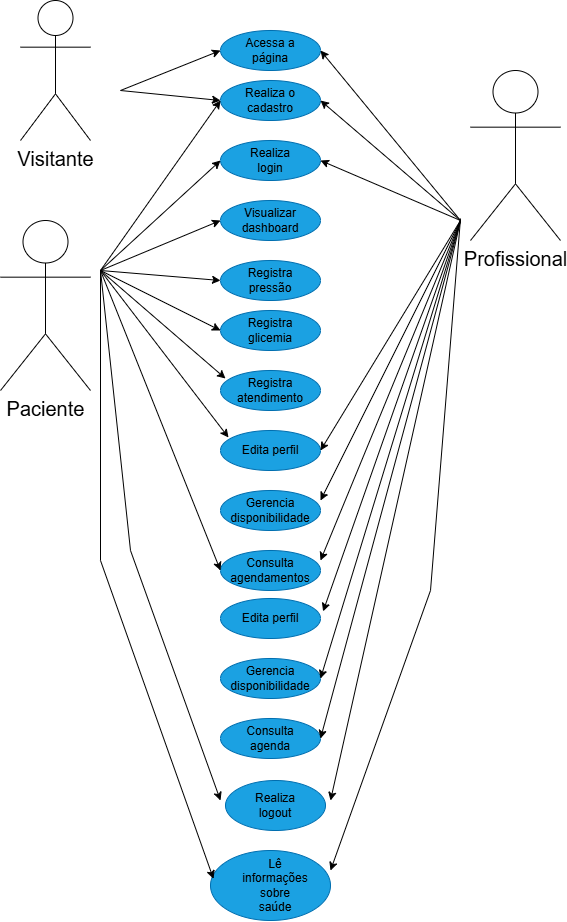

The diagram above was exported from draw.io. Its source (the exported page's mxGraphModel, read from the mxfile embedded in the PNG):
<mxGraphModel dx="1704" dy="902" grid="1" gridSize="10" guides="1" tooltips="1" connect="1" arrows="1" fold="1" page="1" pageScale="1" pageWidth="827" pageHeight="1169" math="0" shadow="0">
  <root>
    <mxCell id="0" />
    <mxCell id="1" parent="0" />
    <mxCell id="uhP_MsG5trlTy4Jgoi8k-2" edge="1" parent="1" style="endArrow=classic;html=1;rounded=0;defaultLabelBackgroundColor=page;labelPadding=0 4;" value="">
      <mxGeometry height="50" relative="1" width="50" as="geometry">
        <mxPoint x="150" y="100" as="sourcePoint" />
        <mxPoint x="250" y="60" as="targetPoint" />
      </mxGeometry>
    </mxCell>
    <mxCell id="uhP_MsG5trlTy4Jgoi8k-8" edge="1" parent="1" style="endArrow=classic;html=1;rounded=0;defaultLabelBackgroundColor=page;labelPadding=0 4;" value="">
      <mxGeometry height="50" relative="1" width="50" as="geometry">
        <mxPoint x="150" y="100" as="sourcePoint" />
        <mxPoint x="250" y="110" as="targetPoint" />
      </mxGeometry>
    </mxCell>
    <mxCell id="uhP_MsG5trlTy4Jgoi8k-9" parent="1" style="ellipse;whiteSpace=wrap;html=1;shapeInside=1;fillColor=#1ba1e2;fontColor=#ffffff;strokeColor=#006EAF;" value="" vertex="1">
      <mxGeometry height="40" width="100" x="250" y="90" as="geometry" />
    </mxCell>
    <mxCell id="uhP_MsG5trlTy4Jgoi8k-10" parent="1" style="text;html=1;whiteSpace=wrap;strokeColor=none;fillColor=none;align=center;verticalAlign=middle;rounded=0;" value="Realiza o cadastro" vertex="1">
      <mxGeometry height="30" width="60" x="270" y="95" as="geometry" />
    </mxCell>
    <mxCell id="uhP_MsG5trlTy4Jgoi8k-11" parent="1" style="ellipse;whiteSpace=wrap;html=1;shapeInside=1;fillColor=#1ba1e2;fontColor=#ffffff;strokeColor=#006EAF;" value="" vertex="1">
      <mxGeometry height="40" width="100" x="250" y="40" as="geometry" />
    </mxCell>
    <mxCell id="uhP_MsG5trlTy4Jgoi8k-12" parent="1" style="text;html=1;whiteSpace=wrap;strokeColor=none;fillColor=none;align=center;verticalAlign=middle;rounded=0;" value="Acessa a página" vertex="1">
      <mxGeometry height="30" width="60" x="270" y="45" as="geometry" />
    </mxCell>
    <mxCell id="uhP_MsG5trlTy4Jgoi8k-14" parent="1" style="ellipse;whiteSpace=wrap;html=1;shapeInside=1;fillColor=#1ba1e2;fontColor=#ffffff;strokeColor=#006EAF;" value="" vertex="1">
      <mxGeometry height="70" width="120" x="240" y="860" as="geometry" />
    </mxCell>
    <mxCell id="uhP_MsG5trlTy4Jgoi8k-15" parent="1" style="text;html=1;whiteSpace=wrap;strokeColor=none;fillColor=none;align=center;verticalAlign=middle;rounded=0;" value="Lê informações sobre saúde" vertex="1">
      <mxGeometry height="30" width="50" x="280" y="880" as="geometry" />
    </mxCell>
    <mxCell id="uhP_MsG5trlTy4Jgoi8k-22" parent="1" style="ellipse;whiteSpace=wrap;html=1;shapeInside=1;fillColor=#1ba1e2;fontColor=#ffffff;strokeColor=#006EAF;" value="" vertex="1">
      <mxGeometry height="40" width="100" x="250" y="210" as="geometry" />
    </mxCell>
    <mxCell id="uhP_MsG5trlTy4Jgoi8k-23" parent="1" style="text;html=1;whiteSpace=wrap;strokeColor=none;fillColor=none;align=center;verticalAlign=middle;rounded=0;" value="Visualizar dashboard" vertex="1">
      <mxGeometry height="30" width="60" x="270" y="215" as="geometry" />
    </mxCell>
    <mxCell id="uhP_MsG5trlTy4Jgoi8k-24" parent="1" style="ellipse;whiteSpace=wrap;html=1;shapeInside=1;fillColor=#1ba1e2;fontColor=#ffffff;strokeColor=#006EAF;" value="" vertex="1">
      <mxGeometry height="40" width="100" x="250" y="150" as="geometry" />
    </mxCell>
    <mxCell id="uhP_MsG5trlTy4Jgoi8k-25" parent="1" style="text;html=1;whiteSpace=wrap;strokeColor=none;fillColor=none;align=center;verticalAlign=middle;rounded=0;" value="Realiza login" vertex="1">
      <mxGeometry height="30" width="60" x="270" y="155" as="geometry" />
    </mxCell>
    <mxCell id="uhP_MsG5trlTy4Jgoi8k-26" edge="1" parent="1" style="endArrow=classic;html=1;rounded=0;defaultLabelBackgroundColor=page;labelPadding=0 4;entryX=0;entryY=0.5;entryDx=0;entryDy=0;" target="uhP_MsG5trlTy4Jgoi8k-24" value="">
      <mxGeometry height="50" relative="1" width="50" as="geometry">
        <mxPoint x="130" y="280" as="sourcePoint" />
        <mxPoint x="360" y="260" as="targetPoint" />
      </mxGeometry>
    </mxCell>
    <mxCell id="uhP_MsG5trlTy4Jgoi8k-27" edge="1" parent="1" style="endArrow=classic;html=1;rounded=0;defaultLabelBackgroundColor=page;labelPadding=0 4;entryX=0;entryY=0.5;entryDx=0;entryDy=0;" target="uhP_MsG5trlTy4Jgoi8k-22" value="">
      <mxGeometry height="50" relative="1" width="50" as="geometry">
        <mxPoint x="130" y="280" as="sourcePoint" />
        <mxPoint x="320" y="200" as="targetPoint" />
      </mxGeometry>
    </mxCell>
    <mxCell id="uhP_MsG5trlTy4Jgoi8k-28" edge="1" parent="1" style="endArrow=classic;html=1;rounded=0;defaultLabelBackgroundColor=page;labelPadding=0 4;entryX=0;entryY=0.5;entryDx=0;entryDy=0;" target="uhP_MsG5trlTy4Jgoi8k-9" value="">
      <mxGeometry height="50" relative="1" width="50" as="geometry">
        <mxPoint x="130" y="280" as="sourcePoint" />
        <mxPoint x="300" y="220" as="targetPoint" />
      </mxGeometry>
    </mxCell>
    <mxCell id="uhP_MsG5trlTy4Jgoi8k-29" parent="1" style="ellipse;whiteSpace=wrap;html=1;shapeInside=1;fillColor=#1ba1e2;fontColor=#ffffff;strokeColor=#006EAF;" value="" vertex="1">
      <mxGeometry height="40" width="100" x="250" y="320" as="geometry" />
    </mxCell>
    <mxCell id="uhP_MsG5trlTy4Jgoi8k-30" parent="1" style="text;html=1;whiteSpace=wrap;strokeColor=none;fillColor=none;align=center;verticalAlign=middle;rounded=0;" value="Registra glicemia" vertex="1">
      <mxGeometry height="30" width="60" x="270" y="325" as="geometry" />
    </mxCell>
    <mxCell id="uhP_MsG5trlTy4Jgoi8k-31" parent="1" style="ellipse;whiteSpace=wrap;html=1;shapeInside=1;fillColor=#1ba1e2;fontColor=#ffffff;strokeColor=#006EAF;" value="" vertex="1">
      <mxGeometry height="40" width="100" x="250" y="270" as="geometry" />
    </mxCell>
    <mxCell id="uhP_MsG5trlTy4Jgoi8k-32" parent="1" style="text;html=1;whiteSpace=wrap;strokeColor=none;fillColor=none;align=center;verticalAlign=middle;rounded=0;" value="Registra pressão" vertex="1">
      <mxGeometry height="30" width="60" x="270" y="275" as="geometry" />
    </mxCell>
    <mxCell id="uhP_MsG5trlTy4Jgoi8k-33" parent="1" style="ellipse;whiteSpace=wrap;html=1;shapeInside=1;fillColor=#1ba1e2;fontColor=#ffffff;strokeColor=#006EAF;" value="" vertex="1">
      <mxGeometry height="40" width="100" x="250" y="440" as="geometry" />
    </mxCell>
    <mxCell id="uhP_MsG5trlTy4Jgoi8k-34" parent="1" style="text;html=1;whiteSpace=wrap;strokeColor=none;fillColor=none;align=center;verticalAlign=middle;rounded=0;" value="Edita perfil" vertex="1">
      <mxGeometry height="30" width="60" x="270" y="445" as="geometry" />
    </mxCell>
    <mxCell id="uhP_MsG5trlTy4Jgoi8k-35" parent="1" style="ellipse;whiteSpace=wrap;html=1;shapeInside=1;fillColor=#1ba1e2;fontColor=#ffffff;strokeColor=#006EAF;" value="" vertex="1">
      <mxGeometry height="40" width="100" x="250" y="380" as="geometry" />
    </mxCell>
    <mxCell id="uhP_MsG5trlTy4Jgoi8k-36" parent="1" style="text;html=1;whiteSpace=wrap;strokeColor=none;fillColor=none;align=center;verticalAlign=middle;rounded=0;" value="Registra atendimento" vertex="1">
      <mxGeometry height="30" width="60" x="270" y="385" as="geometry" />
    </mxCell>
    <mxCell id="uhP_MsG5trlTy4Jgoi8k-41" parent="1" style="shape=umlActor;verticalLabelPosition=bottom;verticalAlign=top;html=1;labelPerimeter=1;" value="&lt;font style=&quot;font-size: 20px;&quot;&gt;Profissional&lt;/font&gt;" vertex="1">
      <mxGeometry height="170" width="90" x="500" y="80" as="geometry" />
    </mxCell>
    <mxCell id="uhP_MsG5trlTy4Jgoi8k-43" edge="1" parent="1" style="endArrow=classic;html=1;rounded=0;defaultLabelBackgroundColor=page;labelPadding=0 4;entryX=1;entryY=0.5;entryDx=0;entryDy=0;" target="uhP_MsG5trlTy4Jgoi8k-11" value="">
      <mxGeometry height="50" relative="1" width="50" as="geometry">
        <mxPoint x="490" y="230" as="sourcePoint" />
        <mxPoint x="340" y="350" as="targetPoint" />
      </mxGeometry>
    </mxCell>
    <mxCell id="uhP_MsG5trlTy4Jgoi8k-44" edge="1" parent="1" style="endArrow=classic;html=1;rounded=0;defaultLabelBackgroundColor=page;labelPadding=0 4;entryX=1;entryY=0.5;entryDx=0;entryDy=0;" target="uhP_MsG5trlTy4Jgoi8k-9" value="">
      <mxGeometry height="50" relative="1" width="50" as="geometry">
        <mxPoint x="490" y="230" as="sourcePoint" />
        <mxPoint x="460" y="230" as="targetPoint" />
      </mxGeometry>
    </mxCell>
    <mxCell id="uhP_MsG5trlTy4Jgoi8k-45" edge="1" parent="1" style="endArrow=classic;html=1;rounded=0;defaultLabelBackgroundColor=page;labelPadding=0 4;entryX=1;entryY=0.5;entryDx=0;entryDy=0;" target="uhP_MsG5trlTy4Jgoi8k-33" value="">
      <mxGeometry height="50" relative="1" width="50" as="geometry">
        <mxPoint x="490" y="230" as="sourcePoint" />
        <mxPoint x="460" y="210" as="targetPoint" />
      </mxGeometry>
    </mxCell>
    <mxCell id="uhP_MsG5trlTy4Jgoi8k-46" edge="1" parent="1" style="endArrow=classic;html=1;rounded=0;defaultLabelBackgroundColor=page;labelPadding=0 4;entryX=1;entryY=0.5;entryDx=0;entryDy=0;" target="uhP_MsG5trlTy4Jgoi8k-24" value="">
      <mxGeometry height="50" relative="1" width="50" as="geometry">
        <mxPoint x="490" y="230" as="sourcePoint" />
        <mxPoint x="460" y="260" as="targetPoint" />
      </mxGeometry>
    </mxCell>
    <mxCell id="uhP_MsG5trlTy4Jgoi8k-47" edge="1" parent="1" style="endArrow=classic;html=1;rounded=0;defaultLabelBackgroundColor=page;labelPadding=0 4;entryX=0;entryY=0.5;entryDx=0;entryDy=0;" target="uhP_MsG5trlTy4Jgoi8k-29" value="">
      <mxGeometry height="50" relative="1" width="50" as="geometry">
        <mxPoint x="130" y="280" as="sourcePoint" />
        <mxPoint x="330" y="360" as="targetPoint" />
      </mxGeometry>
    </mxCell>
    <mxCell id="uhP_MsG5trlTy4Jgoi8k-48" edge="1" parent="1" style="endArrow=classic;html=1;rounded=0;defaultLabelBackgroundColor=page;labelPadding=0 4;entryX=0;entryY=0.5;entryDx=0;entryDy=0;" target="uhP_MsG5trlTy4Jgoi8k-31" value="">
      <mxGeometry height="50" relative="1" width="50" as="geometry">
        <mxPoint x="130" y="280" as="sourcePoint" />
        <mxPoint x="330" y="240" as="targetPoint" />
      </mxGeometry>
    </mxCell>
    <mxCell id="uhP_MsG5trlTy4Jgoi8k-49" edge="1" parent="1" style="endArrow=classic;html=1;rounded=0;defaultLabelBackgroundColor=page;labelPadding=0 4;entryX=0.05;entryY=0.2;entryDx=0;entryDy=0;entryPerimeter=0;" target="uhP_MsG5trlTy4Jgoi8k-35" value="">
      <mxGeometry height="50" relative="1" width="50" as="geometry">
        <mxPoint x="130" y="280" as="sourcePoint" />
        <mxPoint x="330" y="450" as="targetPoint" />
      </mxGeometry>
    </mxCell>
    <mxCell id="uhP_MsG5trlTy4Jgoi8k-50" edge="1" parent="1" style="endArrow=classic;html=1;rounded=0;defaultLabelBackgroundColor=page;labelPadding=0 4;entryX=0.08;entryY=0.175;entryDx=0;entryDy=0;entryPerimeter=0;" target="uhP_MsG5trlTy4Jgoi8k-33" value="">
      <mxGeometry height="50" relative="1" width="50" as="geometry">
        <mxPoint x="130" y="280" as="sourcePoint" />
        <mxPoint x="315" y="478" as="targetPoint" />
      </mxGeometry>
    </mxCell>
    <mxCell id="uhP_MsG5trlTy4Jgoi8k-51" parent="1" style="ellipse;whiteSpace=wrap;html=1;shapeInside=1;fillColor=#1ba1e2;fontColor=#ffffff;strokeColor=#006EAF;" value="" vertex="1">
      <mxGeometry height="40" width="100" x="250" y="560" as="geometry" />
    </mxCell>
    <mxCell id="uhP_MsG5trlTy4Jgoi8k-52" parent="1" style="text;html=1;whiteSpace=wrap;strokeColor=none;fillColor=none;align=center;verticalAlign=middle;rounded=0;" value="Consulta agendamentos" vertex="1">
      <mxGeometry height="30" width="60" x="270" y="565" as="geometry" />
    </mxCell>
    <mxCell id="uhP_MsG5trlTy4Jgoi8k-53" parent="1" style="ellipse;whiteSpace=wrap;html=1;shapeInside=1;fillColor=#1ba1e2;fontColor=#ffffff;strokeColor=#006EAF;" value="" vertex="1">
      <mxGeometry height="40" width="100" x="250" y="500" as="geometry" />
    </mxCell>
    <mxCell id="uhP_MsG5trlTy4Jgoi8k-54" parent="1" style="text;html=1;whiteSpace=wrap;strokeColor=none;fillColor=none;align=center;verticalAlign=middle;rounded=0;" value="Gerencia disponibilidade" vertex="1">
      <mxGeometry height="30" width="60" x="270" y="505" as="geometry" />
    </mxCell>
    <mxCell id="uhP_MsG5trlTy4Jgoi8k-55" edge="1" parent="1" style="endArrow=classic;html=1;rounded=0;defaultLabelBackgroundColor=page;labelPadding=0 4;entryX=1;entryY=0.25;entryDx=0;entryDy=0;entryPerimeter=0;" target="uhP_MsG5trlTy4Jgoi8k-53" value="">
      <mxGeometry height="50" relative="1" width="50" as="geometry">
        <mxPoint x="490" y="230" as="sourcePoint" />
        <mxPoint x="480" y="580" as="targetPoint" />
      </mxGeometry>
    </mxCell>
    <mxCell id="uhP_MsG5trlTy4Jgoi8k-56" edge="1" parent="1" style="endArrow=classic;html=1;rounded=0;defaultLabelBackgroundColor=page;labelPadding=0 4;entryX=1;entryY=0.25;entryDx=0;entryDy=0;entryPerimeter=0;" target="uhP_MsG5trlTy4Jgoi8k-51" value="">
      <mxGeometry height="50" relative="1" width="50" as="geometry">
        <mxPoint x="490" y="230" as="sourcePoint" />
        <mxPoint x="360" y="760" as="targetPoint" />
      </mxGeometry>
    </mxCell>
    <mxCell id="uhP_MsG5trlTy4Jgoi8k-57" parent="1" style="ellipse;whiteSpace=wrap;html=1;shapeInside=1;fillColor=#1ba1e2;fontColor=#ffffff;strokeColor=#006EAF;" value="" vertex="1">
      <mxGeometry height="40" width="100" x="250" y="608" as="geometry" />
    </mxCell>
    <mxCell id="uhP_MsG5trlTy4Jgoi8k-58" parent="1" style="text;html=1;whiteSpace=wrap;strokeColor=none;fillColor=none;align=center;verticalAlign=middle;rounded=0;" value="Edita perfil" vertex="1">
      <mxGeometry height="30" width="60" x="270" y="613" as="geometry" />
    </mxCell>
    <mxCell id="uhP_MsG5trlTy4Jgoi8k-59" parent="1" style="ellipse;whiteSpace=wrap;html=1;shapeInside=1;fillColor=#1ba1e2;fontColor=#ffffff;strokeColor=#006EAF;" value="" vertex="1">
      <mxGeometry height="40" width="100" x="250" y="728" as="geometry" />
    </mxCell>
    <mxCell id="uhP_MsG5trlTy4Jgoi8k-60" parent="1" style="text;html=1;whiteSpace=wrap;strokeColor=none;fillColor=none;align=center;verticalAlign=middle;rounded=0;" value="Consulta agenda" vertex="1">
      <mxGeometry height="30" width="60" x="270" y="733" as="geometry" />
    </mxCell>
    <mxCell id="uhP_MsG5trlTy4Jgoi8k-61" parent="1" style="ellipse;whiteSpace=wrap;html=1;shapeInside=1;fillColor=#1ba1e2;fontColor=#ffffff;strokeColor=#006EAF;" value="" vertex="1">
      <mxGeometry height="40" width="100" x="250" y="668" as="geometry" />
    </mxCell>
    <mxCell id="uhP_MsG5trlTy4Jgoi8k-62" parent="1" style="text;html=1;whiteSpace=wrap;strokeColor=none;fillColor=none;align=center;verticalAlign=middle;rounded=0;" value="Gerencia disponibilidade" vertex="1">
      <mxGeometry height="30" width="60" x="270" y="673" as="geometry" />
    </mxCell>
    <mxCell id="uhP_MsG5trlTy4Jgoi8k-63" parent="1" style="shape=umlActor;verticalLabelPosition=bottom;verticalAlign=top;html=1;labelPerimeter=1;" value="&lt;span style=&quot;font-size: 20px;&quot;&gt;Visitante&lt;/span&gt;" vertex="1">
      <mxGeometry height="140" width="70" x="50" y="10" as="geometry" />
    </mxCell>
    <mxCell id="uhP_MsG5trlTy4Jgoi8k-65" parent="1" style="shape=umlActor;verticalLabelPosition=bottom;verticalAlign=top;html=1;labelPerimeter=1;" value="&lt;font style=&quot;font-size: 20px;&quot;&gt;Paciente&lt;/font&gt;" vertex="1">
      <mxGeometry height="170" width="90" x="30" y="230" as="geometry" />
    </mxCell>
    <mxCell id="uhP_MsG5trlTy4Jgoi8k-66" edge="1" parent="1" style="endArrow=classic;html=1;rounded=0;defaultLabelBackgroundColor=page;labelPadding=0 4;entryX=1.026;entryY=0.322;entryDx=0;entryDy=0;entryPerimeter=0;" target="uhP_MsG5trlTy4Jgoi8k-57" value="">
      <mxGeometry height="50" relative="1" width="50" as="geometry">
        <mxPoint x="490" y="230" as="sourcePoint" />
        <mxPoint x="360" y="880" as="targetPoint" />
      </mxGeometry>
    </mxCell>
    <mxCell id="uhP_MsG5trlTy4Jgoi8k-67" edge="1" parent="1" style="endArrow=classic;html=1;rounded=0;defaultLabelBackgroundColor=page;labelPadding=0 4;entryX=1;entryY=0.5;entryDx=0;entryDy=0;" target="uhP_MsG5trlTy4Jgoi8k-61" value="">
      <mxGeometry height="50" relative="1" width="50" as="geometry">
        <mxPoint x="490" y="230" as="sourcePoint" />
        <mxPoint x="420" y="910" as="targetPoint" />
      </mxGeometry>
    </mxCell>
    <mxCell id="uhP_MsG5trlTy4Jgoi8k-68" edge="1" parent="1" style="endArrow=classic;html=1;rounded=0;defaultLabelBackgroundColor=page;labelPadding=0 4;entryX=1;entryY=0.5;entryDx=0;entryDy=0;" target="uhP_MsG5trlTy4Jgoi8k-59" value="">
      <mxGeometry height="50" relative="1" width="50" as="geometry">
        <mxPoint x="490" y="230" as="sourcePoint" />
        <mxPoint x="370" y="1088" as="targetPoint" />
      </mxGeometry>
    </mxCell>
    <mxCell id="uhP_MsG5trlTy4Jgoi8k-69" edge="1" parent="1" style="endArrow=classic;html=1;rounded=0;defaultLabelBackgroundColor=page;labelPadding=0 4;" value="">
      <mxGeometry height="50" relative="1" width="50" as="geometry">
        <mxPoint x="490" y="230" as="sourcePoint" />
        <mxPoint x="360" y="810" as="targetPoint" />
      </mxGeometry>
    </mxCell>
    <mxCell id="uhP_MsG5trlTy4Jgoi8k-70" edge="1" parent="1" style="endArrow=classic;html=1;rounded=0;defaultLabelBackgroundColor=page;labelPadding=0 4;entryX=0.025;entryY=0.405;entryDx=0;entryDy=0;entryPerimeter=0;" target="uhP_MsG5trlTy4Jgoi8k-14" value="">
      <mxGeometry height="50" relative="1" width="50" x="-0.1503" as="geometry">
        <Array as="points">
          <mxPoint x="130" y="570" />
        </Array>
        <mxPoint x="130" y="280" as="sourcePoint" />
        <mxPoint x="250" y="770" as="targetPoint" />
      </mxGeometry>
    </mxCell>
    <mxCell id="uhP_MsG5trlTy4Jgoi8k-71" edge="1" parent="1" style="endArrow=classic;html=1;rounded=0;defaultLabelBackgroundColor=page;labelPadding=0 4;entryX=0;entryY=0.5;entryDx=0;entryDy=0;" target="uhP_MsG5trlTy4Jgoi8k-51" value="">
      <mxGeometry height="50" relative="1" width="50" as="geometry">
        <mxPoint x="130" y="280" as="sourcePoint" />
        <mxPoint x="318" y="517" as="targetPoint" />
      </mxGeometry>
    </mxCell>
    <mxCell id="uhP_MsG5trlTy4Jgoi8k-72" parent="1" style="ellipse;whiteSpace=wrap;html=1;shapeInside=1;fillColor=#1ba1e2;fontColor=#ffffff;strokeColor=#006EAF;" value="" vertex="1">
      <mxGeometry height="50" width="100" x="255" y="790" as="geometry" />
    </mxCell>
    <mxCell id="uhP_MsG5trlTy4Jgoi8k-73" parent="1" style="text;html=1;whiteSpace=wrap;strokeColor=none;fillColor=none;align=center;verticalAlign=middle;rounded=0;" value="Realiza logout" vertex="1">
      <mxGeometry height="30" width="60" x="275" y="800" as="geometry" />
    </mxCell>
    <mxCell id="uhP_MsG5trlTy4Jgoi8k-74" edge="1" parent="1" style="endArrow=classic;html=1;rounded=0;defaultLabelBackgroundColor=page;labelPadding=0 4;" value="">
      <mxGeometry height="50" relative="1" width="50" as="geometry">
        <Array as="points">
          <mxPoint x="160" y="560" />
        </Array>
        <mxPoint x="130" y="280" as="sourcePoint" />
        <mxPoint x="250" y="810" as="targetPoint" />
      </mxGeometry>
    </mxCell>
    <mxCell id="uhP_MsG5trlTy4Jgoi8k-75" edge="1" parent="1" style="endArrow=classic;html=1;rounded=0;defaultLabelBackgroundColor=page;labelPadding=0 4;entryX=1;entryY=0.286;entryDx=0;entryDy=0;entryPerimeter=0;" target="uhP_MsG5trlTy4Jgoi8k-14" value="">
      <mxGeometry height="50" relative="1" width="50" as="geometry">
        <Array as="points">
          <mxPoint x="460" y="600" />
        </Array>
        <mxPoint x="490" y="228" as="sourcePoint" />
        <mxPoint x="420" y="1170" as="targetPoint" />
      </mxGeometry>
    </mxCell>
  </root>
</mxGraphModel>